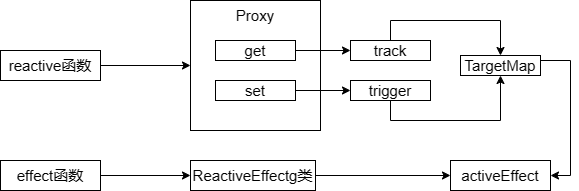

The diagram above was exported from draw.io. Its source (the exported page's mxGraphModel, read from the mxfile embedded in the PNG):
<mxGraphModel dx="1386" dy="785" grid="1" gridSize="10" guides="1" tooltips="1" connect="1" arrows="1" fold="1" page="1" pageScale="1" pageWidth="827" pageHeight="1169" math="0" shadow="0">
  <root>
    <mxCell id="0" />
    <mxCell id="1" parent="0" />
    <mxCell id="E3kRe96WypTgt_n_qOUn-14" style="edgeStyle=orthogonalEdgeStyle;rounded=0;orthogonalLoop=1;jettySize=auto;html=1;exitX=1;exitY=0.5;exitDx=0;exitDy=0;fontFamily=Helvetica;fontSize=15;fontColor=default;" edge="1" parent="1" source="E3kRe96WypTgt_n_qOUn-2" target="E3kRe96WypTgt_n_qOUn-5">
      <mxGeometry relative="1" as="geometry" />
    </mxCell>
    <mxCell id="E3kRe96WypTgt_n_qOUn-2" value="reactive函数" style="rounded=0;whiteSpace=wrap;html=1;fontSize=15;" vertex="1" parent="1">
      <mxGeometry x="210" y="240" width="100" height="30" as="geometry" />
    </mxCell>
    <mxCell id="E3kRe96WypTgt_n_qOUn-44" style="edgeStyle=orthogonalEdgeStyle;rounded=0;orthogonalLoop=1;jettySize=auto;html=1;exitX=1;exitY=0.5;exitDx=0;exitDy=0;entryX=0;entryY=0.5;entryDx=0;entryDy=0;fontFamily=Helvetica;fontSize=12;fontColor=default;" edge="1" parent="1" source="E3kRe96WypTgt_n_qOUn-3" target="E3kRe96WypTgt_n_qOUn-42">
      <mxGeometry relative="1" as="geometry" />
    </mxCell>
    <mxCell id="E3kRe96WypTgt_n_qOUn-3" value="effect函数" style="rounded=0;whiteSpace=wrap;html=1;fontSize=15;" vertex="1" parent="1">
      <mxGeometry x="210" y="350" width="100" height="30" as="geometry" />
    </mxCell>
    <mxCell id="E3kRe96WypTgt_n_qOUn-13" value="" style="group;fontSize=15;" vertex="1" connectable="0" parent="1">
      <mxGeometry x="400" y="190" width="130" height="130" as="geometry" />
    </mxCell>
    <mxCell id="E3kRe96WypTgt_n_qOUn-5" value="Proxy" style="rounded=0;whiteSpace=wrap;html=1;align=center;verticalAlign=top;fontSize=15;" vertex="1" parent="E3kRe96WypTgt_n_qOUn-13">
      <mxGeometry width="130" height="130" as="geometry" />
    </mxCell>
    <mxCell id="E3kRe96WypTgt_n_qOUn-7" value="get" style="rounded=0;whiteSpace=wrap;html=1;fontSize=15;" vertex="1" parent="E3kRe96WypTgt_n_qOUn-13">
      <mxGeometry x="25" y="40" width="80" height="20" as="geometry" />
    </mxCell>
    <mxCell id="E3kRe96WypTgt_n_qOUn-10" value="set" style="rounded=0;whiteSpace=wrap;html=1;fontSize=15;" vertex="1" parent="E3kRe96WypTgt_n_qOUn-13">
      <mxGeometry x="25" y="80" width="80" height="20" as="geometry" />
    </mxCell>
    <mxCell id="E3kRe96WypTgt_n_qOUn-36" style="edgeStyle=orthogonalEdgeStyle;rounded=0;orthogonalLoop=1;jettySize=auto;html=1;exitX=0.5;exitY=0;exitDx=0;exitDy=0;entryX=0.5;entryY=0;entryDx=0;entryDy=0;fontFamily=Helvetica;fontSize=15;fontColor=default;" edge="1" parent="1" source="E3kRe96WypTgt_n_qOUn-21" target="E3kRe96WypTgt_n_qOUn-30">
      <mxGeometry relative="1" as="geometry" />
    </mxCell>
    <mxCell id="E3kRe96WypTgt_n_qOUn-21" value="track" style="rounded=0;whiteSpace=wrap;html=1;fontSize=15;" vertex="1" parent="1">
      <mxGeometry x="560" y="230" width="80" height="20" as="geometry" />
    </mxCell>
    <mxCell id="E3kRe96WypTgt_n_qOUn-38" style="edgeStyle=orthogonalEdgeStyle;rounded=0;orthogonalLoop=1;jettySize=auto;html=1;exitX=0.5;exitY=1;exitDx=0;exitDy=0;entryX=0.5;entryY=1;entryDx=0;entryDy=0;fontFamily=Helvetica;fontSize=15;fontColor=default;" edge="1" parent="1" source="E3kRe96WypTgt_n_qOUn-22" target="E3kRe96WypTgt_n_qOUn-30">
      <mxGeometry relative="1" as="geometry" />
    </mxCell>
    <mxCell id="E3kRe96WypTgt_n_qOUn-22" value="trigger" style="rounded=0;whiteSpace=wrap;html=1;fontSize=15;" vertex="1" parent="1">
      <mxGeometry x="560" y="270" width="80" height="20" as="geometry" />
    </mxCell>
    <mxCell id="E3kRe96WypTgt_n_qOUn-24" style="edgeStyle=orthogonalEdgeStyle;rounded=0;orthogonalLoop=1;jettySize=auto;html=1;exitX=1;exitY=0.5;exitDx=0;exitDy=0;entryX=0;entryY=0.5;entryDx=0;entryDy=0;fontFamily=Helvetica;fontSize=15;fontColor=default;" edge="1" parent="1" source="E3kRe96WypTgt_n_qOUn-7" target="E3kRe96WypTgt_n_qOUn-21">
      <mxGeometry relative="1" as="geometry" />
    </mxCell>
    <mxCell id="E3kRe96WypTgt_n_qOUn-25" style="edgeStyle=orthogonalEdgeStyle;rounded=0;orthogonalLoop=1;jettySize=auto;html=1;exitX=1;exitY=0.5;exitDx=0;exitDy=0;fontFamily=Helvetica;fontSize=15;fontColor=default;" edge="1" parent="1" source="E3kRe96WypTgt_n_qOUn-10" target="E3kRe96WypTgt_n_qOUn-22">
      <mxGeometry relative="1" as="geometry" />
    </mxCell>
    <mxCell id="E3kRe96WypTgt_n_qOUn-41" style="edgeStyle=orthogonalEdgeStyle;rounded=0;orthogonalLoop=1;jettySize=auto;html=1;exitX=1;exitY=0.25;exitDx=0;exitDy=0;entryX=1;entryY=0.5;entryDx=0;entryDy=0;fontFamily=Helvetica;fontSize=15;fontColor=default;" edge="1" parent="1" source="E3kRe96WypTgt_n_qOUn-30" target="E3kRe96WypTgt_n_qOUn-39">
      <mxGeometry relative="1" as="geometry" />
    </mxCell>
    <mxCell id="E3kRe96WypTgt_n_qOUn-30" value="TargetMap" style="rounded=0;whiteSpace=wrap;html=1;fontSize=15;" vertex="1" parent="1">
      <mxGeometry x="670" y="245" width="80" height="20" as="geometry" />
    </mxCell>
    <mxCell id="E3kRe96WypTgt_n_qOUn-39" value="activeEffect" style="rounded=0;whiteSpace=wrap;html=1;fontSize=15;" vertex="1" parent="1">
      <mxGeometry x="660" y="350" width="100" height="30" as="geometry" />
    </mxCell>
    <mxCell id="E3kRe96WypTgt_n_qOUn-45" style="edgeStyle=orthogonalEdgeStyle;rounded=0;orthogonalLoop=1;jettySize=auto;html=1;exitX=1;exitY=0.5;exitDx=0;exitDy=0;entryX=0;entryY=0.5;entryDx=0;entryDy=0;fontFamily=Helvetica;fontSize=12;fontColor=default;" edge="1" parent="1" source="E3kRe96WypTgt_n_qOUn-42" target="E3kRe96WypTgt_n_qOUn-39">
      <mxGeometry relative="1" as="geometry" />
    </mxCell>
    <mxCell id="E3kRe96WypTgt_n_qOUn-42" value="ReactiveEffectg类" style="rounded=0;whiteSpace=wrap;html=1;fontSize=15;" vertex="1" parent="1">
      <mxGeometry x="400" y="350" width="125" height="30" as="geometry" />
    </mxCell>
  </root>
</mxGraphModel>